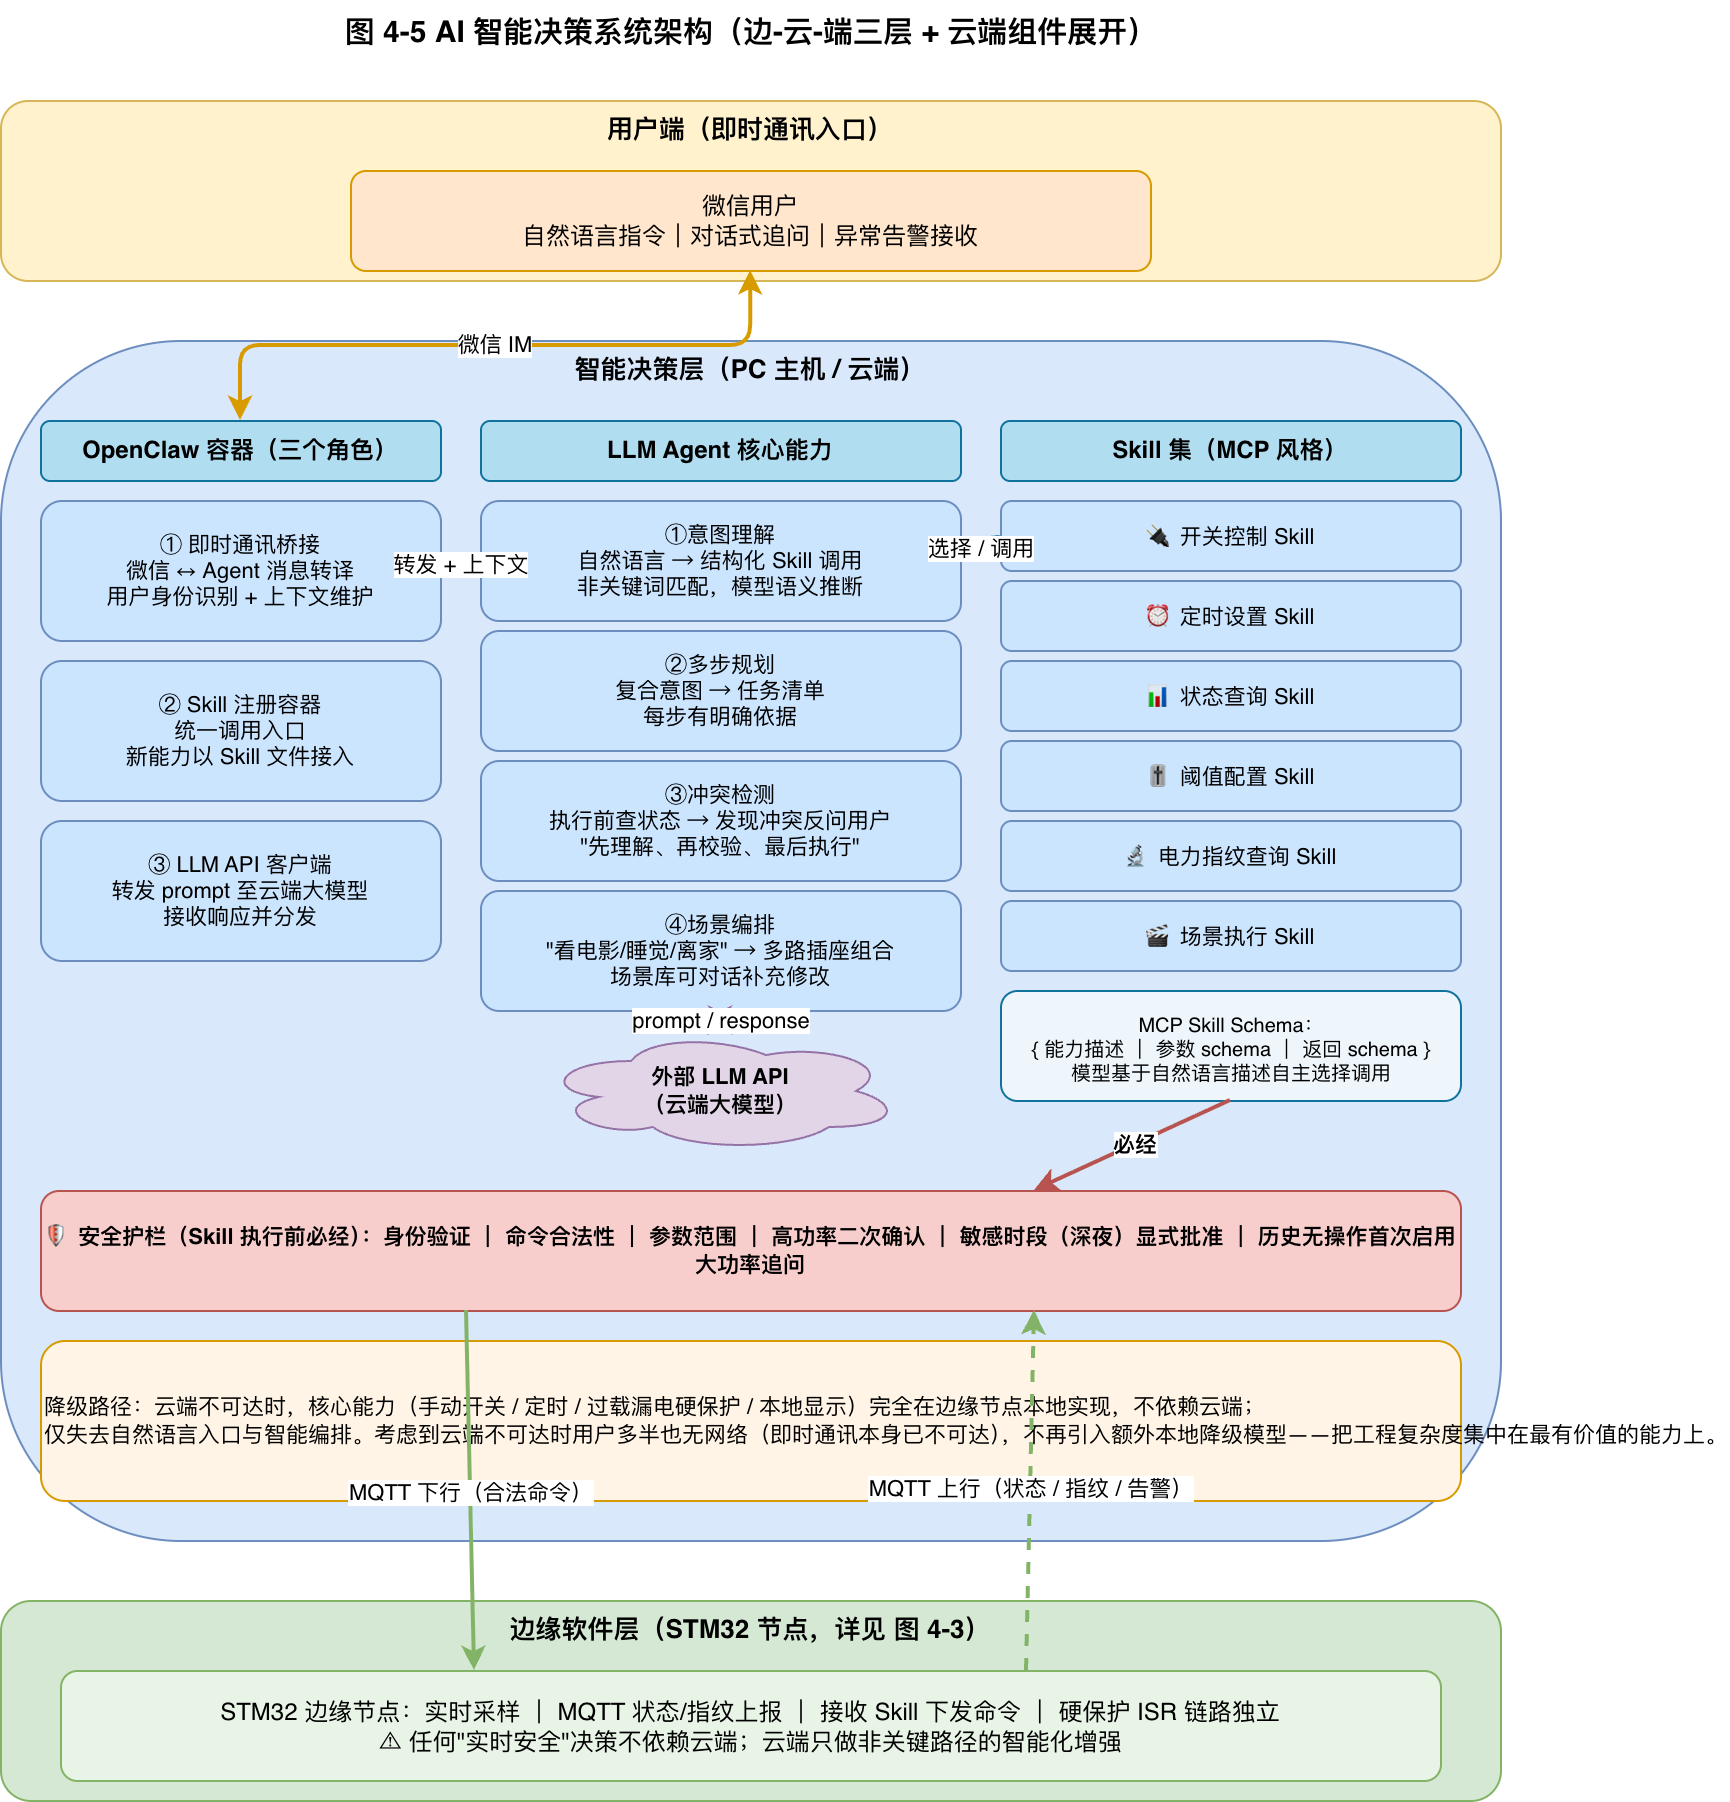

The diagram above was exported from draw.io. Its source (the exported page's mxGraphModel, read from the mxfile embedded in the PNG):
<mxGraphModel dx="960" dy="909" grid="1" gridSize="10" guides="1" tooltips="1" connect="1" arrows="1" fold="1" page="1" pageScale="1" pageWidth="850" pageHeight="1200" math="0" shadow="0">
  <root>
    <mxCell id="0" />
    <mxCell id="1" parent="0" />
    <mxCell id="title-43a" parent="1" style="text;html=1;align=center;fontSize=15;fontStyle=1;" value="图 4-5 AI 智能决策系统架构（边-云-端三层 + 云端组件展开）" vertex="1">
      <mxGeometry height="30" width="750" x="50" y="20" as="geometry" />
    </mxCell>
    <mxCell id="user-group" parent="1" style="rounded=1;whiteSpace=wrap;html=1;fillColor=#fff2cc;strokeColor=#d6b656;verticalAlign=top;fontStyle=1;fontSize=13;" value="用户端（即时通讯入口）" vertex="1">
      <mxGeometry height="90" width="750" x="50" y="70" as="geometry" />
    </mxCell>
    <mxCell id="user-wechat" parent="1" style="rounded=1;whiteSpace=wrap;html=1;fillColor=#ffe6cc;strokeColor=#d79b00;fontSize=12;" value="微信用户&#10;自然语言指令｜对话式追问｜异常告警接收" vertex="1">
      <mxGeometry height="50" width="400" x="225" y="105" as="geometry" />
    </mxCell>
    <mxCell id="cloud-group" parent="1" style="rounded=1;whiteSpace=wrap;html=1;fillColor=#dae8fc;strokeColor=#6c8ebf;verticalAlign=top;fontStyle=1;fontSize=13;" value="智能决策层（PC 主机 / 云端）" vertex="1">
      <mxGeometry height="600" width="750" x="50" y="190" as="geometry" />
    </mxCell>
    <mxCell id="oc-hd" parent="1" style="rounded=1;whiteSpace=wrap;html=1;fillColor=#b1ddf0;strokeColor=#10739e;fontSize=12;fontStyle=1;" value="OpenClaw 容器（三个角色）" vertex="1">
      <mxGeometry height="30" width="200" x="70" y="230" as="geometry" />
    </mxCell>
    <mxCell id="oc-1" parent="1" style="rounded=1;whiteSpace=wrap;html=1;fillColor=#cce5ff;strokeColor=#6c8ebf;fontSize=11;" value="① 即时通讯桥接&#10;微信 ↔ Agent 消息转译&#10;用户身份识别 + 上下文维护" vertex="1">
      <mxGeometry height="70" width="200" x="70" y="270" as="geometry" />
    </mxCell>
    <mxCell id="oc-2" parent="1" style="rounded=1;whiteSpace=wrap;html=1;fillColor=#cce5ff;strokeColor=#6c8ebf;fontSize=11;" value="② Skill 注册容器&#10;统一调用入口&#10;新能力以 Skill 文件接入" vertex="1">
      <mxGeometry height="70" width="200" x="70" y="350" as="geometry" />
    </mxCell>
    <mxCell id="oc-3" parent="1" style="rounded=1;whiteSpace=wrap;html=1;fillColor=#cce5ff;strokeColor=#6c8ebf;fontSize=11;" value="③ LLM API 客户端&#10;转发 prompt 至云端大模型&#10;接收响应并分发" vertex="1">
      <mxGeometry height="70" width="200" x="70" y="430" as="geometry" />
    </mxCell>
    <mxCell id="agent-hd" parent="1" style="rounded=1;whiteSpace=wrap;html=1;fillColor=#b1ddf0;strokeColor=#10739e;fontSize=12;fontStyle=1;" value="LLM Agent 核心能力" vertex="1">
      <mxGeometry height="30" width="240" x="290" y="230" as="geometry" />
    </mxCell>
    <mxCell id="ag-1" parent="1" style="rounded=1;whiteSpace=wrap;html=1;fillColor=#cce5ff;strokeColor=#6c8ebf;fontSize=11;" value="①意图理解&#10;自然语言 → 结构化 Skill 调用&#10;非关键词匹配，模型语义推断" vertex="1">
      <mxGeometry height="60" width="240" x="290" y="270" as="geometry" />
    </mxCell>
    <mxCell id="ag-2" parent="1" style="rounded=1;whiteSpace=wrap;html=1;fillColor=#cce5ff;strokeColor=#6c8ebf;fontSize=11;" value="②多步规划&#10;复合意图 → 任务清单&#10;每步有明确依据" vertex="1">
      <mxGeometry height="60" width="240" x="290" y="335" as="geometry" />
    </mxCell>
    <mxCell id="ag-3" parent="1" style="rounded=1;whiteSpace=wrap;html=1;fillColor=#cce5ff;strokeColor=#6c8ebf;fontSize=11;" value="③冲突检测&#10;执行前查状态 → 发现冲突反问用户&#10;&quot;先理解、再校验、最后执行&quot;" vertex="1">
      <mxGeometry height="60" width="240" x="290" y="400" as="geometry" />
    </mxCell>
    <mxCell id="ag-4" parent="1" style="rounded=1;whiteSpace=wrap;html=1;fillColor=#cce5ff;strokeColor=#6c8ebf;fontSize=11;" value="④场景编排&#10;&quot;看电影/睡觉/离家&quot; → 多路插座组合&#10;场景库可对话补充修改" vertex="1">
      <mxGeometry height="60" width="240" x="290" y="465" as="geometry" />
    </mxCell>
    <mxCell id="skill-hd" parent="1" style="rounded=1;whiteSpace=wrap;html=1;fillColor=#b1ddf0;strokeColor=#10739e;fontSize=12;fontStyle=1;" value="Skill 集（MCP 风格）" vertex="1">
      <mxGeometry height="30" width="230" x="550" y="230" as="geometry" />
    </mxCell>
    <mxCell id="sk-1" parent="1" style="rounded=1;whiteSpace=wrap;html=1;fillColor=#cce5ff;strokeColor=#6c8ebf;fontSize=11;" value="🔌 开关控制 Skill" vertex="1">
      <mxGeometry height="35" width="230" x="550" y="270" as="geometry" />
    </mxCell>
    <mxCell id="sk-2" parent="1" style="rounded=1;whiteSpace=wrap;html=1;fillColor=#cce5ff;strokeColor=#6c8ebf;fontSize=11;" value="⏰ 定时设置 Skill" vertex="1">
      <mxGeometry height="35" width="230" x="550" y="310" as="geometry" />
    </mxCell>
    <mxCell id="sk-3" parent="1" style="rounded=1;whiteSpace=wrap;html=1;fillColor=#cce5ff;strokeColor=#6c8ebf;fontSize=11;" value="📊 状态查询 Skill" vertex="1">
      <mxGeometry height="35" width="230" x="550" y="350" as="geometry" />
    </mxCell>
    <mxCell id="sk-4" parent="1" style="rounded=1;whiteSpace=wrap;html=1;fillColor=#cce5ff;strokeColor=#6c8ebf;fontSize=11;" value="🎚 阈值配置 Skill" vertex="1">
      <mxGeometry height="35" width="230" x="550" y="390" as="geometry" />
    </mxCell>
    <mxCell id="sk-5" parent="1" style="rounded=1;whiteSpace=wrap;html=1;fillColor=#cce5ff;strokeColor=#6c8ebf;fontSize=11;" value="🔬 电力指纹查询 Skill" vertex="1">
      <mxGeometry height="35" width="230" x="550" y="430" as="geometry" />
    </mxCell>
    <mxCell id="sk-6" parent="1" style="rounded=1;whiteSpace=wrap;html=1;fillColor=#cce5ff;strokeColor=#6c8ebf;fontSize=11;" value="🎬 场景执行 Skill" vertex="1">
      <mxGeometry height="35" width="230" x="550" y="470" as="geometry" />
    </mxCell>
    <mxCell id="sk-schema" parent="1" style="text;html=1;align=center;verticalAlign=middle;fontSize=10;fillColor=#eef6fb;strokeColor=#10739e;rounded=1;" value="MCP Skill Schema：&#10;{ 能力描述 ｜ 参数 schema ｜ 返回 schema }&#10;模型基于自然语言描述自主选择调用" vertex="1">
      <mxGeometry height="55" width="230" x="550" y="515" as="geometry" />
    </mxCell>
    <mxCell id="llm-api" parent="1" style="shape=cloud;whiteSpace=wrap;html=1;fillColor=#e1d5e7;strokeColor=#9673a6;fontSize=11;fontStyle=1;" value="外部 LLM API&#10;（云端大模型）" vertex="1">
      <mxGeometry height="60" width="180" x="320" y="535" as="geometry" />
    </mxCell>
    <mxCell id="guard-bar" parent="1" style="rounded=1;whiteSpace=wrap;html=1;fillColor=#f8cecc;strokeColor=#b85450;fontSize=11;fontStyle=1;" value="🛡 安全护栏（Skill 执行前必经）：身份验证 ｜ 命令合法性 ｜ 参数范围 ｜ 高功率二次确认 ｜ 敏感时段（深夜）显式批准 ｜ 历史无操作首次启用大功率追问" vertex="1">
      <mxGeometry height="60" width="710" x="70" y="615" as="geometry" />
    </mxCell>
    <mxCell id="downgrade" parent="1" style="text;html=1;align=left;verticalAlign=middle;fontSize=11;fillColor=#fff4e6;strokeColor=#d79b00;rounded=1;" value="降级路径：云端不可达时，核心能力（手动开关 / 定时 / 过载漏电硬保护 / 本地显示）完全在边缘节点本地实现，不依赖云端；&#10;仅失去自然语言入口与智能编排。考虑到云端不可达时用户多半也无网络（即时通讯本身已不可达），不再引入额外本地降级模型——把工程复杂度集中在最有价值的能力上。" vertex="1">
      <mxGeometry height="80" width="710" x="70" y="690" as="geometry" />
    </mxCell>
    <mxCell id="edge-group" parent="1" style="rounded=1;whiteSpace=wrap;html=1;fillColor=#d5e8d4;strokeColor=#82b366;verticalAlign=top;fontStyle=1;fontSize=13;" value="边缘软件层（STM32 节点，详见 图 4-3）" vertex="1">
      <mxGeometry height="100" width="750" x="50" y="820" as="geometry" />
    </mxCell>
    <mxCell id="edge-summary" parent="1" style="rounded=1;whiteSpace=wrap;html=1;fillColor=#e8f5e6;strokeColor=#82b366;fontSize=12;" value="STM32 边缘节点：实时采样 ｜ MQTT 状态/指纹上报 ｜ 接收 Skill 下发命令 ｜ 硬保护 ISR 链路独立&#10;⚠ 任何&quot;实时安全&quot;决策不依赖云端；云端只做非关键路径的智能化增强" vertex="1">
      <mxGeometry height="55" width="690" x="80" y="855" as="geometry" />
    </mxCell>
    <mxCell id="e-user-oc" edge="1" parent="1" source="user-wechat" style="endArrow=classic;startArrow=classic;html=1;strokeColor=#d79b00;strokeWidth=2;fontSize=11;edgeStyle=orthogonalEdgeStyle;" target="oc-hd" value="微信 IM">
      <mxGeometry relative="1" as="geometry" />
    </mxCell>
    <mxCell id="e-oc-ag" edge="1" parent="1" source="oc-1" style="endArrow=classic;html=1;strokeColor=#10739e;strokeWidth=2;fontSize=11;exitX=1;exitY=0.5;exitDx=0;exitDy=0;entryX=0;entryY=0.5;entryDx=0;entryDy=0;" target="ag-1" value="转发 + 上下文">
      <mxGeometry relative="1" as="geometry" />
    </mxCell>
    <mxCell id="e-ag-sk" edge="1" parent="1" source="ag-1" style="endArrow=classic;html=1;strokeColor=#10739e;strokeWidth=2;fontSize=11;exitX=1;exitY=0.5;exitDx=0;exitDy=0;entryX=0;entryY=0.5;entryDx=0;entryDy=0;" target="sk-1" value="选择 / 调用">
      <mxGeometry relative="1" as="geometry" />
    </mxCell>
    <mxCell id="e-ag-llm" edge="1" parent="1" source="ag-4" style="endArrow=classic;startArrow=classic;html=1;strokeColor=#9673a6;strokeWidth=2;fontSize=11;exitX=0.5;exitY=1;exitDx=0;exitDy=0;entryX=0.5;entryY=0;entryDx=0;entryDy=0;dashed=1;" target="llm-api" value="prompt / response">
      <mxGeometry relative="1" as="geometry" />
    </mxCell>
    <mxCell id="e-sk-guard" edge="1" parent="1" source="sk-schema" style="endArrow=classic;html=1;strokeColor=#b85450;strokeWidth=2;fontSize=11;fontStyle=1;exitX=0.5;exitY=1;exitDx=0;exitDy=0;entryX=0.7;entryY=0;entryDx=0;entryDy=0;" target="guard-bar" value="必经">
      <mxGeometry relative="1" as="geometry" />
    </mxCell>
    <mxCell id="e-guard-edge" edge="1" parent="1" source="guard-bar" style="endArrow=classic;html=1;strokeColor=#82b366;strokeWidth=2;fontSize=11;exitX=0.3;exitY=1;exitDx=0;exitDy=0;entryX=0.3;entryY=0;entryDx=0;entryDy=0;" target="edge-summary" value="MQTT 下行（合法命令）">
      <mxGeometry relative="1" as="geometry" />
    </mxCell>
    <mxCell id="e-edge-sk" edge="1" parent="1" source="edge-summary" style="endArrow=classic;html=1;strokeColor=#82b366;strokeWidth=2;fontSize=11;exitX=0.7;exitY=0;exitDx=0;exitDy=0;entryX=0.7;entryY=1;entryDx=0;entryDy=0;dashed=1;" target="guard-bar" value="MQTT 上行（状态 / 指纹 / 告警）">
      <mxGeometry relative="1" as="geometry" />
    </mxCell>
  </root>
</mxGraphModel>